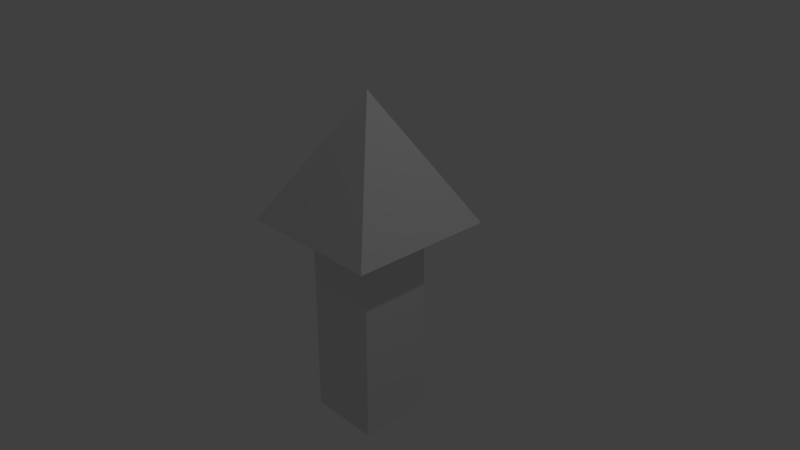 # Source: arrow.blend  (saved by Blender 2.79.0; exported with 4.5.12 LTS)
import bpy
from mathutils import Matrix  # noqa: F401  (used for matrix-valued properties, if any)

bpy.ops.wm.read_factory_settings(use_empty=True)
scene = bpy.context.scene
scene.name = 'Scene'

# ---- collections
col_collection_1 = bpy.data.collections.new('Collection 1'); scene.collection.children.link(col_collection_1)

# ---- materials (node trees are filled in below, after node groups)
mat_material = bpy.data.materials.new('Material')
mat_material.alpha_threshold = 0.0
mat_material.use_transparent_shadow = False
mat_material.roughness = 0.5
mat_material.line_color = (0.0, 0.0, 0.0, 1.0)

# ---- material node trees

# ---- world
world_world = bpy.data.worlds.new('World'); scene.world = world_world
world_world.color = (0.05088, 0.05088, 0.05088)
world_world.use_sun_shadow = False
world_world.sun_shadow_jitter_overblur = 0.0
world_world.cycles.sampling_method = 'MANUAL'

# ---- cameras
cam_camera = bpy.data.cameras.new('Camera')
cam_camera.clip_end = 100.0
cam_camera.lens = 35.0
cam_camera.sensor_width = 32.0
cam_camera.sensor_height = 18.0
cam_camera.ortho_scale = 7.314
cam_camera.dof.focus_distance = 0.0
cam_camera.dof.aperture_fstop = 128.0

# ---- lights
light_lamp = bpy.data.lights.new('Lamp', 'POINT')
light_lamp.transmission_factor = 0.0
light_lamp.cutoff_distance = 30.0
light_lamp.energy = 100.0
light_lamp.shadow_buffer_clip_start = 1.001
light_lamp.shadow_soft_size = 0.1
light_lamp.shadow_maximum_resolution = 0.006
light_lamp.use_absolute_resolution = True

# ---- meshes
me_cube = bpy.data.meshes.new('Cube')
me_cube.from_pydata([(2.384e-07, 0.01006, 2.192), (0.5, 0.4891, -2.374), (-0.5, 0.4891, -2.374), (0.5, -0.5109, -2.369), (-0.5, -0.5109, -2.369), (1.0, 1.002, 0.4667), (-1.0, 1.002, 0.4667), (1.0, -0.9978, 0.4759), (-1.0, -0.9978, 0.4759), (0.5, 0.502, 0.4326), (0.5, -0.498, 0.4372), (-0.5, 0.502, 0.4326), (-0.5, -0.498, 0.4372)], [], [(9, 1, 2, 11), (10, 12, 4, 3), (9, 10, 3, 1), (1, 3, 4, 2), (6, 8, 0), (11, 12, 8, 6), (0, 7, 5), (0, 8, 7), (0, 5, 6), (2, 4, 12, 11), (5, 7, 10, 9), (7, 8, 12, 10), (5, 9, 11, 6)])
me_cube.materials.append(mat_material)
me_cube.use_remesh_preserve_volume = False
me_cube.use_remesh_preserve_attributes = False
me_cube.use_mirror_vertex_groups = False
me_cube.update()

# ---- objects
ob_cube = bpy.data.objects.new('Cube', me_cube)
ob_lamp = bpy.data.objects.new('Lamp', light_lamp)
ob_camera = bpy.data.objects.new('Camera', cam_camera)

# ---- transforms, parenting, visibility, modifiers, constraints
ob_cube.location = (0.0, 0.0, 0.0)
ob_cube.lock_rotations_4d = False
ob_cube.empty_display_type = 'ARROWS'
ob_cube.lineart.crease_threshold = 0.0
ob_lamp.location = (4.391, 1.278, 6.636)
ob_lamp.rotation_euler = (0.6503, 0.05522, 1.866)
ob_lamp.lock_rotations_4d = False
ob_lamp.empty_display_type = 'ARROWS'
ob_lamp.color = (0.0, 0.0, 0.0, 0.0)
ob_lamp.lineart.crease_threshold = 0.0
ob_camera.location = (7.481, -6.508, 5.344)
ob_camera.rotation_euler = (1.109, 0.0, 0.8149)
ob_camera.lock_rotations_4d = False
ob_camera.empty_display_type = 'ARROWS'
ob_camera.color = (0.0, 0.0, 0.0, 0.0)
ob_camera.display_type = 'WIRE'
ob_camera.lineart.crease_threshold = 0.0

# ---- collection membership
col_collection_1.objects.link(ob_cube)
col_collection_1.objects.link(ob_lamp)
col_collection_1.objects.link(ob_camera)

# ---- scene / render settings (as saved in the file)
scene.camera = ob_camera
scene.frame_start = 1; scene.frame_end = 250; scene.frame_set(0)
scene.render.engine = 'BLENDER_EEVEE_NEXT'
scene.render.resolution_percentage = 50
scene.render.dither_intensity = 0.0
scene.cycles.use_denoising = False
scene.cycles.samples = 128
scene.cycles.sampling_pattern = 'TABULATED_SOBOL'
scene.cycles.use_adaptive_sampling = False
scene.cycles.use_light_tree = False
scene.cycles.blur_glossy = 0.0
scene.cycles.sample_clamp_indirect = 0.0
scene.view_settings.view_transform = 'Standard'
bpy.context.view_layer.update()
